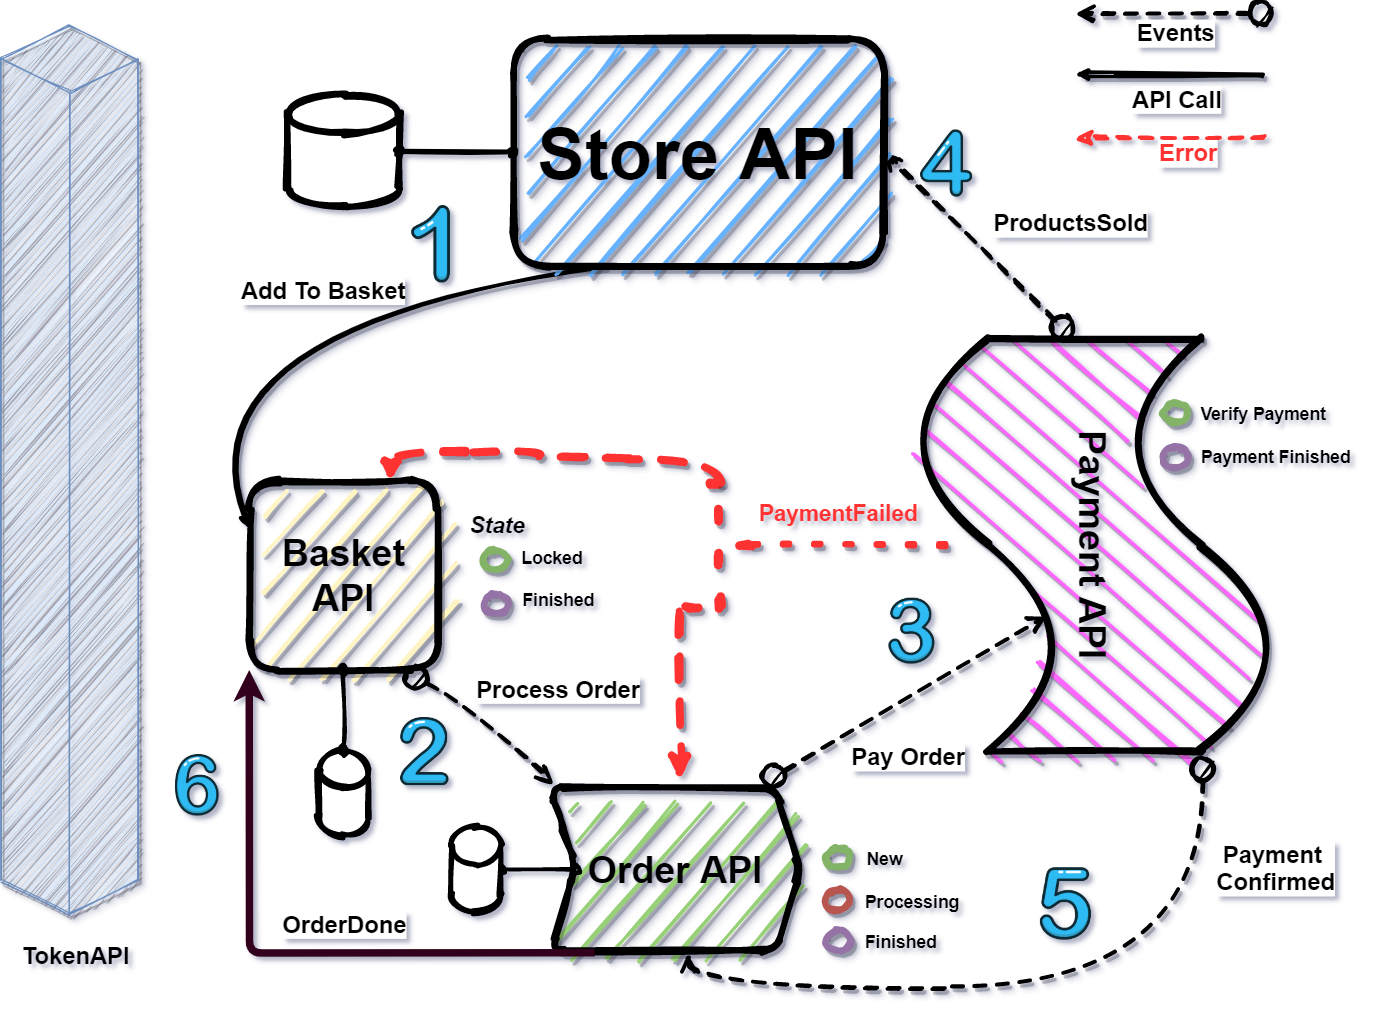

The diagram above was exported from draw.io. Its source (the exported page's mxGraphModel, read from the mxfile embedded in the PNG):
<mxGraphModel dx="626" dy="342" grid="1" gridSize="10" guides="1" tooltips="1" connect="1" arrows="1" fold="1" page="1" pageScale="1" pageWidth="1169" pageHeight="827" math="0" shadow="1">
  <root>
    <mxCell id="0" />
    <mxCell id="1" parent="0" />
    <mxCell id="f3khj9c1obc1qqNF4PJ--22" value="&lt;b&gt;&lt;font style=&quot;font-size: 30px&quot;&gt;Payment API&lt;/font&gt;&lt;/b&gt;" style="shape=tape;whiteSpace=wrap;html=1;rotation=90;shadow=1;strokeWidth=5;rounded=1;glass=1;fillColor=#FF66FF;sketch=1;" parent="1" vertex="1">
      <mxGeometry x="760" y="313.05" width="330" height="285" as="geometry" />
    </mxCell>
    <mxCell id="f3khj9c1obc1qqNF4PJ--27" value="&lt;b&gt;&lt;font style=&quot;font-size: 30px&quot;&gt;Order API&lt;/font&gt;&lt;/b&gt;" style="shape=step;perimeter=stepPerimeter;whiteSpace=wrap;html=1;fixedSize=1;rounded=1;shadow=1;glass=1;strokeWidth=5;fillColor=#97D077;sketch=1;" parent="1" vertex="1">
      <mxGeometry x="490" y="650" width="200" height="130" as="geometry" />
    </mxCell>
    <mxCell id="f3khj9c1obc1qqNF4PJ--41" value="" style="endArrow=classic;html=1;exitX=0.25;exitY=1;exitDx=0;exitDy=0;entryX=0;entryY=0.25;entryDx=0;entryDy=0;strokeWidth=3;shadow=1;endSize=4;curved=1;sketch=1;" parent="1" source="f3khj9c1obc1qqNF4PJ--92" target="f3khj9c1obc1qqNF4PJ--4" edge="1">
      <mxGeometry width="50" height="50" relative="1" as="geometry">
        <mxPoint x="530" y="181.93362119142375" as="sourcePoint" />
        <mxPoint x="480" y="250" as="targetPoint" />
        <Array as="points">
          <mxPoint x="190" y="280" />
        </Array>
      </mxGeometry>
    </mxCell>
    <mxCell id="f3khj9c1obc1qqNF4PJ--45" value="&lt;font style=&quot;font-size: 19px&quot;&gt;Add To Basket&lt;/font&gt;" style="edgeLabel;html=1;align=center;verticalAlign=middle;resizable=0;points=[];fontStyle=1;sketch=1;" parent="f3khj9c1obc1qqNF4PJ--41" vertex="1" connectable="0">
      <mxGeometry x="-0.1737" y="7" relative="1" as="geometry">
        <mxPoint x="-15.210000000000008" y="-17.260000000000005" as="offset" />
      </mxGeometry>
    </mxCell>
    <mxCell id="f3khj9c1obc1qqNF4PJ--97" value="" style="edgeStyle=orthogonalEdgeStyle;rounded=0;orthogonalLoop=1;jettySize=auto;html=1;startArrow=oval;startFill=1;endArrow=oval;endFill=1;strokeWidth=3;curved=1;sketch=1;" parent="1" source="f3khj9c1obc1qqNF4PJ--43" target="f3khj9c1obc1qqNF4PJ--27" edge="1">
      <mxGeometry relative="1" as="geometry" />
    </mxCell>
    <mxCell id="f3khj9c1obc1qqNF4PJ--43" value="" style="shape=cylinder3;whiteSpace=wrap;html=1;boundedLbl=1;backgroundOutline=1;size=15;strokeWidth=4;sketch=1;" parent="1" vertex="1">
      <mxGeometry x="410" y="681" width="40" height="68" as="geometry" />
    </mxCell>
    <mxCell id="f3khj9c1obc1qqNF4PJ--46" value="&lt;font style=&quot;font-size: 18px&quot;&gt;&lt;b&gt;&lt;i&gt;State&lt;/i&gt;&lt;/b&gt;&lt;/font&gt;" style="text;html=1;align=center;verticalAlign=middle;resizable=0;points=[];autosize=1;strokeWidth=10;sketch=1;" parent="1" vertex="1">
      <mxGeometry x="417" y="430" width="60" height="20" as="geometry" />
    </mxCell>
    <mxCell id="f3khj9c1obc1qqNF4PJ--47" value="" style="ellipse;whiteSpace=wrap;html=1;rounded=1;shadow=1;glass=1;strokeWidth=5;fillColor=#d5e8d4;strokeColor=#82b366;sketch=1;" parent="1" vertex="1">
      <mxGeometry x="436" y="459" width="20" height="16" as="geometry" />
    </mxCell>
    <mxCell id="f3khj9c1obc1qqNF4PJ--48" value="&lt;font style=&quot;font-size: 14px&quot;&gt;&lt;b&gt;Locked&lt;/b&gt;&lt;/font&gt;" style="text;html=1;align=center;verticalAlign=middle;resizable=0;points=[];autosize=1;sketch=1;" parent="1" vertex="1">
      <mxGeometry x="461" y="455" width="60" height="20" as="geometry" />
    </mxCell>
    <mxCell id="f3khj9c1obc1qqNF4PJ--51" value="" style="ellipse;whiteSpace=wrap;html=1;rounded=1;shadow=1;glass=1;strokeWidth=5;fillColor=#e1d5e7;strokeColor=#9673a6;sketch=1;" parent="1" vertex="1">
      <mxGeometry x="436" y="494.55" width="20" height="16" as="geometry" />
    </mxCell>
    <mxCell id="f3khj9c1obc1qqNF4PJ--52" value="&lt;font style=&quot;font-size: 14px&quot;&gt;&lt;b&gt;Finished&lt;/b&gt;&lt;/font&gt;" style="text;html=1;align=center;verticalAlign=middle;resizable=0;points=[];autosize=1;sketch=1;" parent="1" vertex="1">
      <mxGeometry x="456" y="488.55" width="80" height="20" as="geometry" />
    </mxCell>
    <mxCell id="f3khj9c1obc1qqNF4PJ--53" value="" style="ellipse;whiteSpace=wrap;html=1;rounded=1;shadow=1;glass=1;strokeWidth=5;fillColor=#d5e8d4;strokeColor=#82b366;sketch=1;" parent="1" vertex="1">
      <mxGeometry x="710" y="698" width="20" height="16" as="geometry" />
    </mxCell>
    <mxCell id="f3khj9c1obc1qqNF4PJ--54" value="&lt;font style=&quot;font-size: 14px&quot;&gt;&lt;b&gt;New&lt;/b&gt;&lt;/font&gt;" style="text;html=1;align=center;verticalAlign=middle;resizable=0;points=[];autosize=1;sketch=1;" parent="1" vertex="1">
      <mxGeometry x="737" y="696" width="40" height="20" as="geometry" />
    </mxCell>
    <mxCell id="f3khj9c1obc1qqNF4PJ--55" value="" style="ellipse;whiteSpace=wrap;html=1;rounded=1;shadow=1;glass=1;strokeWidth=5;fillColor=#f8cecc;strokeColor=#b85450;sketch=1;" parent="1" vertex="1">
      <mxGeometry x="710" y="731.55" width="20" height="16" as="geometry" />
    </mxCell>
    <mxCell id="f3khj9c1obc1qqNF4PJ--56" value="&lt;font style=&quot;font-size: 14px&quot;&gt;&lt;b&gt;Processing&lt;/b&gt;&lt;/font&gt;" style="text;html=1;align=center;verticalAlign=middle;resizable=0;points=[];autosize=1;sketch=1;" parent="1" vertex="1">
      <mxGeometry x="734" y="729.55" width="90" height="20" as="geometry" />
    </mxCell>
    <mxCell id="f3khj9c1obc1qqNF4PJ--57" value="" style="ellipse;whiteSpace=wrap;html=1;rounded=1;shadow=1;glass=1;strokeWidth=5;fillColor=#e1d5e7;strokeColor=#9673a6;sketch=1;" parent="1" vertex="1">
      <mxGeometry x="710" y="764" width="20" height="16" as="geometry" />
    </mxCell>
    <mxCell id="f3khj9c1obc1qqNF4PJ--58" value="&lt;font style=&quot;font-size: 14px&quot;&gt;&lt;b&gt;Finished&lt;/b&gt;&lt;/font&gt;" style="text;html=1;align=center;verticalAlign=middle;resizable=0;points=[];autosize=1;sketch=1;" parent="1" vertex="1">
      <mxGeometry x="730" y="762" width="80" height="20" as="geometry" />
    </mxCell>
    <mxCell id="f3khj9c1obc1qqNF4PJ--62" value="&lt;b&gt;&lt;font style=&quot;font-size: 19px&quot;&gt;Process Order&lt;/font&gt;&lt;/b&gt;" style="html=1;verticalAlign=bottom;startArrow=circle;startFill=1;endArrow=open;startSize=6;endSize=8;shadow=1;strokeWidth=3;dashed=1;exitX=0.812;exitY=1.006;exitDx=0;exitDy=0;exitPerimeter=0;entryX=0.012;entryY=-0.022;entryDx=0;entryDy=0;entryPerimeter=0;curved=1;sketch=1;" parent="1" source="f3khj9c1obc1qqNF4PJ--4" target="f3khj9c1obc1qqNF4PJ--27" edge="1">
      <mxGeometry x="0.4798" y="48" width="80" relative="1" as="geometry">
        <mxPoint x="710" y="490" as="sourcePoint" />
        <mxPoint x="790" y="490" as="targetPoint" />
        <Array as="points">
          <mxPoint x="420" y="580" />
        </Array>
        <mxPoint as="offset" />
      </mxGeometry>
    </mxCell>
    <mxCell id="f3khj9c1obc1qqNF4PJ--65" value="&lt;b&gt;&lt;font style=&quot;font-size: 19px&quot;&gt;Pay Order&lt;/font&gt;&lt;/b&gt;" style="html=1;verticalAlign=bottom;startArrow=circle;startFill=1;endArrow=open;startSize=6;endSize=8;shadow=1;strokeWidth=3;dashed=1;exitX=0.84;exitY=-0.028;exitDx=0;exitDy=0;exitPerimeter=0;entryX=0.672;entryY=0.635;entryDx=0;entryDy=0;entryPerimeter=0;curved=1;sketch=1;" parent="1" source="f3khj9c1obc1qqNF4PJ--27" target="f3khj9c1obc1qqNF4PJ--22" edge="1">
      <mxGeometry x="-0.2103" y="-53" width="80" relative="1" as="geometry">
        <mxPoint x="403.5911111111109" y="552.0145716709076" as="sourcePoint" />
        <mxPoint x="544.4000000000001" y="667.1400000000003" as="targetPoint" />
        <mxPoint x="1" as="offset" />
      </mxGeometry>
    </mxCell>
    <mxCell id="f3khj9c1obc1qqNF4PJ--66" value="" style="ellipse;whiteSpace=wrap;html=1;rounded=1;shadow=1;glass=1;strokeWidth=5;fillColor=#d5e8d4;strokeColor=#82b366;sketch=1;" parent="1" vertex="1">
      <mxGeometry x="980" y="342" width="20" height="16" as="geometry" />
    </mxCell>
    <mxCell id="f3khj9c1obc1qqNF4PJ--67" value="&lt;span style=&quot;font-size: 14px&quot;&gt;&lt;b&gt;Verify Payment&lt;/b&gt;&lt;/span&gt;" style="text;html=1;align=center;verticalAlign=middle;resizable=0;points=[];autosize=1;sketch=1;" parent="1" vertex="1">
      <mxGeometry x="1000" y="340" width="120" height="20" as="geometry" />
    </mxCell>
    <mxCell id="f3khj9c1obc1qqNF4PJ--68" value="" style="ellipse;whiteSpace=wrap;html=1;rounded=1;shadow=1;glass=1;strokeWidth=5;fillColor=#e1d5e7;strokeColor=#9673a6;sketch=1;" parent="1" vertex="1">
      <mxGeometry x="980" y="377.55" width="20" height="16" as="geometry" />
    </mxCell>
    <mxCell id="f3khj9c1obc1qqNF4PJ--69" value="&lt;font style=&quot;font-size: 14px&quot;&gt;&lt;b&gt;Payment&amp;nbsp;&lt;/b&gt;&lt;b&gt;Finished&lt;/b&gt;&lt;/font&gt;" style="text;html=1;align=center;verticalAlign=middle;resizable=0;points=[];autosize=1;sketch=1;" parent="1" vertex="1">
      <mxGeometry x="1000" y="373.55" width="140" height="20" as="geometry" />
    </mxCell>
    <mxCell id="f3khj9c1obc1qqNF4PJ--70" value="&lt;span style=&quot;font-size: 19px&quot;&gt;&lt;b&gt;Payment &lt;br&gt;Confirmed&lt;/b&gt;&lt;/span&gt;" style="html=1;verticalAlign=bottom;startArrow=circle;startFill=1;endArrow=open;startSize=6;endSize=8;shadow=1;strokeWidth=3;dashed=1;exitX=1.007;exitY=0.197;exitDx=0;exitDy=0;exitPerimeter=0;curved=1;sketch=1;" parent="1" source="f3khj9c1obc1qqNF4PJ--22" edge="1">
      <mxGeometry x="-0.6262" y="59" width="80" relative="1" as="geometry">
        <mxPoint x="669" y="694.3600000000001" as="sourcePoint" />
        <mxPoint x="600" y="782" as="targetPoint" />
        <mxPoint y="-1" as="offset" />
        <Array as="points">
          <mxPoint x="1011" y="810" />
          <mxPoint x="600" y="810" />
        </Array>
      </mxGeometry>
    </mxCell>
    <mxCell id="f3khj9c1obc1qqNF4PJ--71" value="&lt;span style=&quot;font-size: 19px&quot;&gt;&lt;b&gt;ProductsSold&lt;/b&gt;&lt;/span&gt;" style="html=1;verticalAlign=bottom;startArrow=circle;startFill=1;endArrow=open;startSize=6;endSize=8;shadow=1;strokeWidth=3;dashed=1;exitX=-0.003;exitY=0.56;exitDx=0;exitDy=0;exitPerimeter=0;entryX=1;entryY=0.5;entryDx=0;entryDy=0;curved=1;sketch=1;" parent="1" source="f3khj9c1obc1qqNF4PJ--22" target="f3khj9c1obc1qqNF4PJ--92" edge="1">
      <mxGeometry x="-0.4833" y="-54" width="80" relative="1" as="geometry">
        <mxPoint x="668" y="566.3600000000001" as="sourcePoint" />
        <mxPoint x="659.6127576171525" y="117.12724238284727" as="targetPoint" />
        <mxPoint as="offset" />
      </mxGeometry>
    </mxCell>
    <mxCell id="f3khj9c1obc1qqNF4PJ--75" value="" style="line;strokeWidth=5;rotatable=0;dashed=1;labelPosition=right;align=left;verticalAlign=middle;spacingTop=0;spacingLeft=6;points=[];portConstraint=eastwest;rounded=1;shadow=1;glass=1;dashPattern=1 4;strokeColor=#FF3333;sketch=1;" parent="1" vertex="1">
      <mxGeometry x="650" y="355.55" width="174" height="200" as="geometry" />
    </mxCell>
    <mxCell id="f3khj9c1obc1qqNF4PJ--78" value="" style="strokeWidth=7;html=1;shape=mxgraph.flowchart.annotation_2;align=left;labelPosition=right;pointerEvents=1;rounded=1;shadow=1;glass=1;dashed=1;dashPattern=1 4;rotation=-180;strokeColor=#FF3333;sketch=1;" parent="1" vertex="1">
      <mxGeometry x="600" y="405.55" width="50" height="100" as="geometry" />
    </mxCell>
    <mxCell id="f3khj9c1obc1qqNF4PJ--82" style="edgeStyle=orthogonalEdgeStyle;rounded=0;orthogonalLoop=1;jettySize=auto;html=1;exitX=0.5;exitY=1;exitDx=0;exitDy=0;shadow=1;dashed=1;endSize=4;strokeColor=#FF3333;strokeWidth=6;exitPerimeter=0;curved=1;sketch=1;entryX=0.75;entryY=0;entryDx=0;entryDy=0;" parent="1" source="f3khj9c1obc1qqNF4PJ--78" target="f3khj9c1obc1qqNF4PJ--4" edge="1">
      <mxGeometry relative="1" as="geometry">
        <mxPoint x="363" y="400" as="targetPoint" />
        <Array as="points">
          <mxPoint x="625" y="386" />
          <mxPoint x="482" y="386" />
          <mxPoint x="482" y="380" />
          <mxPoint x="362" y="380" />
        </Array>
      </mxGeometry>
    </mxCell>
    <mxCell id="f3khj9c1obc1qqNF4PJ--2" value="" style="shape=cylinder3;whiteSpace=wrap;html=1;boundedLbl=1;backgroundOutline=1;size=15;strokeWidth=5;sketch=1;" parent="1" vertex="1">
      <mxGeometry x="280" y="95.83" width="89.01" height="89.33" as="geometry" />
    </mxCell>
    <mxCell id="f3khj9c1obc1qqNF4PJ--3" value="" style="endArrow=oval;startArrow=oval;html=1;entryX=1;entryY=0.5;entryDx=0;entryDy=0;entryPerimeter=0;exitX=0;exitY=0.5;exitDx=0;exitDy=0;endFill=1;startFill=1;strokeWidth=3;curved=1;sketch=1;" parent="1" source="f3khj9c1obc1qqNF4PJ--92" target="f3khj9c1obc1qqNF4PJ--2" edge="1">
      <mxGeometry x="992.7976447267283" y="-9.996413061896334" width="52.59112423641732" height="49.62358693810366" as="geometry">
        <mxPoint x="640" y="91" as="sourcePoint" />
        <mxPoint x="722.0164642582628" y="83.73702893229947" as="targetPoint" />
      </mxGeometry>
    </mxCell>
    <mxCell id="f3khj9c1obc1qqNF4PJ--87" value="&lt;b&gt;&lt;font style=&quot;font-size: 18px&quot; color=&quot;#ff3333&quot;&gt;PaymentFailed&lt;/font&gt;&lt;/b&gt;" style="text;html=1;align=center;verticalAlign=middle;resizable=0;points=[];autosize=1;sketch=1;" parent="1" vertex="1">
      <mxGeometry x="650" y="421" width="140" height="20" as="geometry" />
    </mxCell>
    <mxCell id="f3khj9c1obc1qqNF4PJ--92" value="&lt;font size=&quot;1&quot;&gt;&lt;b style=&quot;font-size: 57px&quot;&gt;Store API&lt;/b&gt;&lt;/font&gt;" style="rounded=1;whiteSpace=wrap;html=1;strokeWidth=5;shadow=1;glass=1;perimeterSpacing=0;strokeColor=#000000;fillColor=#66B2FF;sketch=1;" parent="1" vertex="1">
      <mxGeometry x="460" y="51" width="296" height="181" as="geometry" />
    </mxCell>
    <mxCell id="f3khj9c1obc1qqNF4PJ--5" value="" style="shape=cylinder3;whiteSpace=wrap;html=1;boundedLbl=1;backgroundOutline=1;size=15;strokeWidth=4;sketch=1;" parent="1" vertex="1">
      <mxGeometry x="304.5" y="620" width="40" height="68" as="geometry" />
    </mxCell>
    <mxCell id="f3khj9c1obc1qqNF4PJ--12" value="" style="endArrow=oval;startArrow=oval;html=1;entryX=0.5;entryY=1;entryDx=0;entryDy=0;exitX=0.5;exitY=0;exitDx=0;exitDy=0;exitPerimeter=0;startFill=1;endFill=1;strokeWidth=3;curved=1;sketch=1;" parent="1" source="f3khj9c1obc1qqNF4PJ--5" target="f3khj9c1obc1qqNF4PJ--4" edge="1">
      <mxGeometry x="60" y="300.62" width="50" height="50" as="geometry">
        <mxPoint x="135.55555555555554" y="508.2535877862596" as="sourcePoint" />
        <mxPoint x="475.55555555555554" y="638.0245801526718" as="targetPoint" />
      </mxGeometry>
    </mxCell>
    <mxCell id="f3khj9c1obc1qqNF4PJ--100" value="&lt;font style=&quot;font-size: 19px&quot;&gt;&lt;b&gt;TokenAPI&lt;/b&gt;&lt;/font&gt;" style="text;html=1;align=center;verticalAlign=middle;resizable=0;points=[];autosize=1;sketch=1;" parent="1" vertex="1">
      <mxGeometry x="60" y="773.55" width="100" height="20" as="geometry" />
    </mxCell>
    <mxCell id="f3khj9c1obc1qqNF4PJ--4" value="&lt;b&gt;&lt;font style=&quot;font-size: 30px&quot;&gt;Basket API&lt;/font&gt;&lt;/b&gt;" style="whiteSpace=wrap;html=1;aspect=fixed;shadow=1;rounded=1;glass=1;strokeWidth=5;fillColor=#FFF4C3;sketch=1;" parent="1" vertex="1">
      <mxGeometry x="248.88888888888889" y="404.4367938931298" width="151.11111111111111" height="151.11111111111111" as="geometry" />
    </mxCell>
    <mxCell id="f3khj9c1obc1qqNF4PJ--99" value="" style="html=1;whiteSpace=wrap;shape=isoCube2;backgroundOutline=1;isoAngle=15;rounded=1;shadow=1;fillColor=#dae8fc;strokeColor=#6c8ebf;sketch=1;" parent="1" vertex="1">
      <mxGeometry x="50" y="40" width="110" height="710" as="geometry" />
    </mxCell>
    <mxCell id="f3khj9c1obc1qqNF4PJ--101" value="&lt;span style=&quot;font-size: 19px&quot;&gt;&lt;b&gt;Events&lt;br&gt;&lt;/b&gt;&lt;/span&gt;" style="html=1;verticalAlign=bottom;startArrow=circle;startFill=1;endArrow=open;startSize=6;endSize=8;shadow=1;strokeWidth=3;dashed=1;entryX=1;entryY=0.5;entryDx=0;entryDy=0;curved=1;sketch=1;" parent="1" edge="1">
      <mxGeometry x="0.0002" y="30" width="80" relative="1" as="geometry">
        <mxPoint x="1070" y="30" as="sourcePoint" />
        <mxPoint x="910" y="30.099999999999994" as="targetPoint" />
        <mxPoint as="offset" />
      </mxGeometry>
    </mxCell>
    <mxCell id="f3khj9c1obc1qqNF4PJ--102" value="" style="endArrow=classic;html=1;strokeWidth=3;shadow=1;endSize=4;curved=1;sketch=1;" parent="1" edge="1">
      <mxGeometry width="50" height="50" relative="1" as="geometry">
        <mxPoint x="1060" y="79" as="sourcePoint" />
        <mxPoint x="910" y="79" as="targetPoint" />
      </mxGeometry>
    </mxCell>
    <mxCell id="f3khj9c1obc1qqNF4PJ--103" value="&lt;font style=&quot;font-size: 19px&quot;&gt;API Call&lt;/font&gt;" style="edgeLabel;html=1;align=center;verticalAlign=middle;resizable=0;points=[];fontStyle=1;sketch=1;" parent="f3khj9c1obc1qqNF4PJ--102" vertex="1" connectable="0">
      <mxGeometry x="-0.1737" y="7" relative="1" as="geometry">
        <mxPoint x="-8.100000000000009" y="12.999999999999993" as="offset" />
      </mxGeometry>
    </mxCell>
    <mxCell id="f3khj9c1obc1qqNF4PJ--105" style="edgeStyle=orthogonalEdgeStyle;rounded=0;jumpStyle=gap;orthogonalLoop=1;jettySize=auto;html=1;shadow=1;dashed=1;strokeColor=#FF3333;strokeWidth=6;exitX=1;exitY=0;exitDx=0;exitDy=0;exitPerimeter=0;curved=1;sketch=1;" parent="1" edge="1">
      <mxGeometry relative="1" as="geometry">
        <mxPoint x="593" y="508.5500000000002" as="sourcePoint" />
        <mxPoint x="593" y="643" as="targetPoint" />
      </mxGeometry>
    </mxCell>
    <mxCell id="f3khj9c1obc1qqNF4PJ--109" value="" style="endArrow=classic;html=1;strokeWidth=3;dashed=1;strokeColor=#FF3333;curved=1;sketch=1;" parent="1" edge="1">
      <mxGeometry width="50" height="50" relative="1" as="geometry">
        <mxPoint x="1060" y="130" as="sourcePoint" />
        <mxPoint x="910" y="130" as="targetPoint" />
      </mxGeometry>
    </mxCell>
    <mxCell id="f3khj9c1obc1qqNF4PJ--110" value="&lt;font style=&quot;font-size: 19px&quot; color=&quot;#ff3333&quot;&gt;Error&lt;/font&gt;" style="edgeLabel;html=1;align=center;verticalAlign=middle;resizable=0;points=[];fontStyle=1;sketch=1;" parent="1" vertex="1" connectable="0">
      <mxGeometry x="999.9999999999999" y="141.5" as="geometry" />
    </mxCell>
    <mxCell id="f3khj9c1obc1qqNF4PJ--114" value="" style="shape=image;html=1;verticalAlign=top;verticalLabelPosition=bottom;labelBackgroundColor=#ffffff;imageAspect=0;aspect=fixed;image=https://cdn3.iconfinder.com/data/icons/letters-and-numbers-1/32/number_1_blue-128.png;rounded=1;shadow=1;glass=1;sketch=1;strokeColor=#000000;strokeWidth=7;fillColor=#97D077;gradientColor=#ffffff;" parent="1" vertex="1">
      <mxGeometry x="360" y="180" width="68" height="68" as="geometry" />
    </mxCell>
    <mxCell id="f3khj9c1obc1qqNF4PJ--115" value="" style="shape=image;html=1;verticalAlign=top;verticalLabelPosition=bottom;labelBackgroundColor=#ffffff;imageAspect=0;aspect=fixed;image=https://cdn3.iconfinder.com/data/icons/letters-and-numbers-1/32/number_2_blue-128.png;rounded=1;shadow=1;glass=1;sketch=1;strokeColor=#000000;strokeWidth=7;fillColor=#97D077;gradientColor=#ffffff;" parent="1" vertex="1">
      <mxGeometry x="358.95" y="589.95" width="60.05" height="60.05" as="geometry" />
    </mxCell>
    <mxCell id="f3khj9c1obc1qqNF4PJ--116" value="" style="shape=image;html=1;verticalAlign=top;verticalLabelPosition=bottom;labelBackgroundColor=#ffffff;imageAspect=0;aspect=fixed;image=https://cdn3.iconfinder.com/data/icons/letters-and-numbers-1/32/number_3_blue-128.png;rounded=1;shadow=1;glass=1;sketch=1;strokeColor=#000000;strokeWidth=7;fillColor=#97D077;gradientColor=#ffffff;" parent="1" vertex="1">
      <mxGeometry x="750" y="494.55" width="58" height="58" as="geometry" />
    </mxCell>
    <mxCell id="f3khj9c1obc1qqNF4PJ--117" value="" style="shape=image;html=1;verticalAlign=top;verticalLabelPosition=bottom;labelBackgroundColor=#ffffff;imageAspect=0;aspect=fixed;image=https://cdn3.iconfinder.com/data/icons/letters-and-numbers-1/32/number_4_blue-128.png;rounded=1;shadow=1;glass=1;sketch=1;strokeColor=#000000;strokeWidth=7;fillColor=#97D077;gradientColor=#ffffff;" parent="1" vertex="1">
      <mxGeometry x="777" y="120" width="59" height="59" as="geometry" />
    </mxCell>
    <mxCell id="f3khj9c1obc1qqNF4PJ--118" value="" style="shape=image;html=1;verticalAlign=top;verticalLabelPosition=bottom;labelBackgroundColor=#ffffff;imageAspect=0;aspect=fixed;image=https://cdn3.iconfinder.com/data/icons/letters-and-numbers-1/32/number_5_blue-128.png;rounded=1;shadow=1;glass=1;sketch=1;strokeColor=#000000;strokeWidth=7;fillColor=#97D077;gradientColor=#ffffff;" parent="1" vertex="1">
      <mxGeometry x="870" y="710" width="63.55" height="63.55" as="geometry" />
    </mxCell>
    <mxCell id="f3khj9c1obc1qqNF4PJ--119" value="" style="shape=image;html=1;verticalAlign=top;verticalLabelPosition=bottom;labelBackgroundColor=#ffffff;imageAspect=0;aspect=fixed;image=https://cdn3.iconfinder.com/data/icons/letters-and-numbers-1/32/number_6_blue-128.png;rounded=1;shadow=1;glass=1;sketch=1;strokeColor=#000000;strokeWidth=7;fillColor=#97D077;gradientColor=#ffffff;" parent="1" vertex="1">
      <mxGeometry x="180" y="620" width="54" height="54" as="geometry" />
    </mxCell>
    <mxCell id="f3khj9c1obc1qqNF4PJ--122" value="" style="endArrow=classic;html=1;strokeWidth=6;exitX=0.176;exitY=1.013;exitDx=0;exitDy=0;exitPerimeter=0;strokeColor=#33001A;entryX=0;entryY=1;entryDx=0;entryDy=0;" parent="1" source="f3khj9c1obc1qqNF4PJ--27" target="f3khj9c1obc1qqNF4PJ--4" edge="1">
      <mxGeometry width="50" height="50" relative="1" as="geometry">
        <mxPoint x="640" y="330" as="sourcePoint" />
        <mxPoint x="249" y="570" as="targetPoint" />
        <Array as="points">
          <mxPoint x="249" y="782" />
        </Array>
      </mxGeometry>
    </mxCell>
    <mxCell id="f3khj9c1obc1qqNF4PJ--123" value="&lt;span style=&quot;font-size: 19px&quot;&gt;OrderDone&lt;/span&gt;" style="edgeLabel;html=1;align=center;verticalAlign=middle;resizable=0;points=[];fontStyle=1;sketch=1;" parent="1" vertex="1" connectable="0">
      <mxGeometry x="317.8107246151653" y="261.2467850966118" as="geometry">
        <mxPoint x="7" y="497" as="offset" />
      </mxGeometry>
    </mxCell>
  </root>
</mxGraphModel>